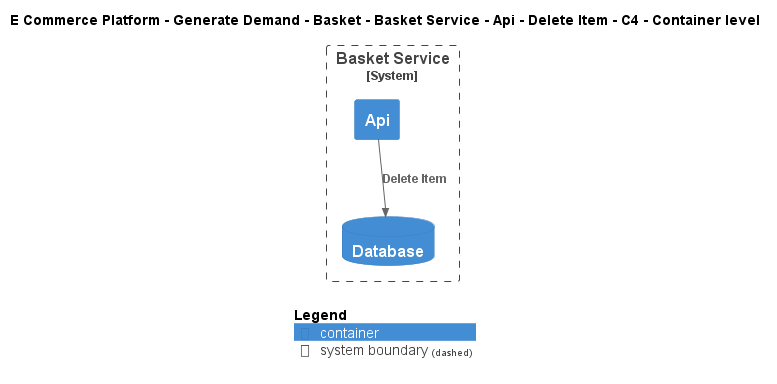

The diagram above was rendered by PlantUML. Its source (embedded in the PNG):
@startuml
!include ..\..\..\..\..\..\..\..\..\.c4s\C4_Container.puml

AddElementTag("c4interflow:lifecycle:new", $bgColor=green, $fontColor=#ffffff, $borderColor=green, $shadowing="False")
AddElementTag("c4interflow:lifecycle:changed", $bgColor=orange, $fontColor=#ffffff, $borderColor=orange, $shadowing="False")
AddElementTag("c4interflow:lifecycle:removed", $bgColor=red, $fontColor=#ffffff, $borderColor=red, $shadowing="False")

AddRelTag("c4interflow:lifecycle:new", $textColor=green, $lineColor=green)
AddRelTag("c4interflow:lifecycle:changed", $textColor=orange, $lineColor=orange)
AddRelTag("c4interflow:lifecycle:removed", $textColor=red, $lineColor=red)

SHOW_PERSON_PORTRAIT()
LAYOUT_TOP_DOWN()

skinparam linetype polyline

title E Commerce Platform - Generate Demand - Basket - Basket Service - Api - Delete Item - C4 - Container level


System_Boundary(ECommercePlatform.GenerateDemand.Basket.SoftwareSystems.BasketService, "Basket Service") {
    Container(ECommercePlatform.GenerateDemand.Basket.SoftwareSystems.BasketService.Containers.Api, "Api", "", "")
    ContainerDb(ECommercePlatform.GenerateDemand.Basket.SoftwareSystems.BasketService.Containers.Database, "Database", "", "")
}

Rel(ECommercePlatform.GenerateDemand.Basket.SoftwareSystems.BasketService.Containers.Api, ECommercePlatform.GenerateDemand.Basket.SoftwareSystems.BasketService.Containers.Database, "Delete Item")


SHOW_LEGEND()
@enduml